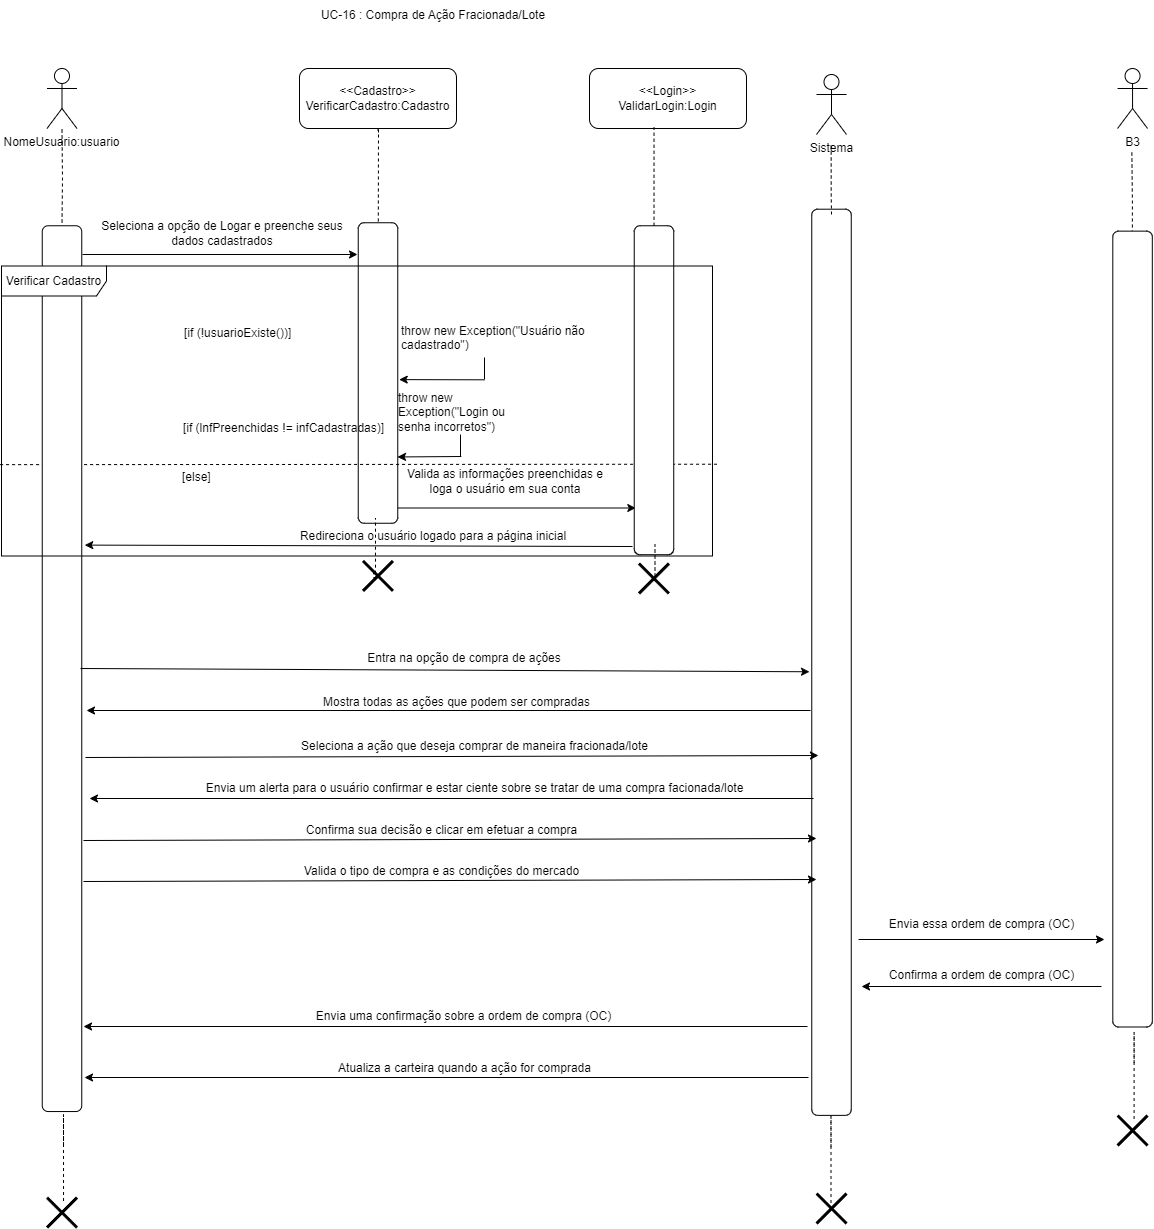

The diagram above was exported from draw.io. Its source (the exported page's mxGraphModel, read from the mxfile embedded in the PNG):
<mxGraphModel dx="1434" dy="772" grid="0" gridSize="10" guides="1" tooltips="1" connect="1" arrows="1" fold="1" page="1" pageScale="1" pageWidth="827" pageHeight="1169" math="0" shadow="0">
  <root>
    <mxCell id="0" />
    <mxCell id="1" parent="0" />
    <mxCell id="syvv10wNz8zjM0SBLCRD-1" style="edgeStyle=orthogonalEdgeStyle;rounded=0;orthogonalLoop=1;jettySize=auto;html=1;endArrow=none;endFill=0;dashed=1;" parent="1" target="syvv10wNz8zjM0SBLCRD-26" edge="1">
      <mxGeometry relative="1" as="geometry">
        <mxPoint x="417.5" y="400" as="sourcePoint" />
      </mxGeometry>
    </mxCell>
    <mxCell id="syvv10wNz8zjM0SBLCRD-2" value="NomeUsuario:usuario" style="shape=umlActor;verticalLabelPosition=bottom;verticalAlign=top;html=1;outlineConnect=0;" parent="1" vertex="1">
      <mxGeometry x="402.49" y="339" width="30" height="60" as="geometry" />
    </mxCell>
    <mxCell id="syvv10wNz8zjM0SBLCRD-3" style="edgeStyle=orthogonalEdgeStyle;rounded=0;orthogonalLoop=1;jettySize=auto;html=1;endArrow=none;endFill=0;dashed=1;" parent="1" target="syvv10wNz8zjM0SBLCRD-5" edge="1">
      <mxGeometry relative="1" as="geometry">
        <mxPoint x="734" y="403" as="sourcePoint" />
        <Array as="points">
          <mxPoint x="732" y="401" />
          <mxPoint x="732" y="400" />
          <mxPoint x="734" y="400" />
        </Array>
      </mxGeometry>
    </mxCell>
    <mxCell id="syvv10wNz8zjM0SBLCRD-4" style="edgeStyle=orthogonalEdgeStyle;rounded=0;orthogonalLoop=1;jettySize=auto;html=1;" parent="1" edge="1">
      <mxGeometry relative="1" as="geometry">
        <mxPoint x="991.2986206896551" y="778.5" as="targetPoint" />
        <mxPoint x="738.9998554797271" y="693" as="sourcePoint" />
        <Array as="points">
          <mxPoint x="738.54" y="778.75" />
        </Array>
      </mxGeometry>
    </mxCell>
    <mxCell id="syvv10wNz8zjM0SBLCRD-5" value="" style="rounded=1;whiteSpace=wrap;html=1;rotation=90;" parent="1" vertex="1">
      <mxGeometry x="583.25" y="623.75" width="300.5" height="39.5" as="geometry" />
    </mxCell>
    <mxCell id="syvv10wNz8zjM0SBLCRD-6" value="Seleciona a opção de Logar e preenche seus dados cadastrados" style="text;html=1;align=center;verticalAlign=middle;whiteSpace=wrap;rounded=0;" parent="1" vertex="1">
      <mxGeometry x="445" y="489" width="266" height="30" as="geometry" />
    </mxCell>
    <mxCell id="syvv10wNz8zjM0SBLCRD-7" value="&lt;div&gt;&amp;lt;&amp;lt;Cadastro&amp;gt;&amp;gt;&lt;/div&gt;VerificarCadastro:Cadastro" style="rounded=1;whiteSpace=wrap;html=1;" parent="1" vertex="1">
      <mxGeometry x="655" y="339" width="157" height="60" as="geometry" />
    </mxCell>
    <mxCell id="syvv10wNz8zjM0SBLCRD-8" value="Valida as informações preenchidas e loga o usuário em sua conta" style="text;html=1;align=center;verticalAlign=middle;whiteSpace=wrap;rounded=0;" parent="1" vertex="1">
      <mxGeometry x="760" y="737" width="202" height="30" as="geometry" />
    </mxCell>
    <mxCell id="syvv10wNz8zjM0SBLCRD-9" value="" style="endArrow=none;dashed=1;html=1;rounded=0;entryX=0.995;entryY=0.532;entryDx=0;entryDy=0;entryPerimeter=0;exitX=-0.002;exitY=0.685;exitDx=0;exitDy=0;exitPerimeter=0;" parent="1" source="syvv10wNz8zjM0SBLCRD-30" edge="1">
      <mxGeometry width="50" height="50" relative="1" as="geometry">
        <mxPoint x="536.9300000000001" y="734.724" as="sourcePoint" />
        <mxPoint x="1072.325" y="734.724" as="targetPoint" />
      </mxGeometry>
    </mxCell>
    <mxCell id="syvv10wNz8zjM0SBLCRD-10" value="" style="edgeStyle=orthogonalEdgeStyle;rounded=0;orthogonalLoop=1;jettySize=auto;html=1;endArrow=none;endFill=0;" parent="1" edge="1">
      <mxGeometry relative="1" as="geometry">
        <mxPoint x="816" y="705" as="sourcePoint" />
        <mxPoint x="816" y="727" as="targetPoint" />
      </mxGeometry>
    </mxCell>
    <mxCell id="syvv10wNz8zjM0SBLCRD-11" value="throw new Exception(&quot;Login ou senha incorretos&quot;)" style="text;whiteSpace=wrap;html=1;" parent="1" vertex="1">
      <mxGeometry x="752" y="655" width="134" height="36" as="geometry" />
    </mxCell>
    <mxCell id="syvv10wNz8zjM0SBLCRD-12" value="" style="endArrow=classic;html=1;rounded=0;" parent="1" edge="1">
      <mxGeometry width="50" height="50" relative="1" as="geometry">
        <mxPoint x="438" y="525" as="sourcePoint" />
        <mxPoint x="713" y="525" as="targetPoint" />
      </mxGeometry>
    </mxCell>
    <mxCell id="syvv10wNz8zjM0SBLCRD-13" value="" style="endArrow=classic;html=1;rounded=0;entryX=0.944;entryY=0.001;entryDx=0;entryDy=0;entryPerimeter=0;" parent="1" edge="1">
      <mxGeometry width="50" height="50" relative="1" as="geometry">
        <mxPoint x="816.79" y="727" as="sourcePoint" />
        <mxPoint x="753.0004999999999" y="727.45" as="targetPoint" />
      </mxGeometry>
    </mxCell>
    <mxCell id="syvv10wNz8zjM0SBLCRD-14" value="" style="shape=umlDestroy;whiteSpace=wrap;html=1;strokeWidth=3;targetShapes=umlLifeline;" parent="1" vertex="1">
      <mxGeometry x="718.5" y="831.44" width="30" height="30" as="geometry" />
    </mxCell>
    <mxCell id="syvv10wNz8zjM0SBLCRD-15" value="Redireciona o usuário logado para a página inicial" style="text;html=1;align=center;verticalAlign=middle;whiteSpace=wrap;rounded=0;" parent="1" vertex="1">
      <mxGeometry x="611" y="791.5" width="356" height="30" as="geometry" />
    </mxCell>
    <mxCell id="syvv10wNz8zjM0SBLCRD-16" value="" style="shape=umlDestroy;whiteSpace=wrap;html=1;strokeWidth=3;targetShapes=umlLifeline;" parent="1" vertex="1">
      <mxGeometry x="1473.06" y="1386.05" width="30" height="30" as="geometry" />
    </mxCell>
    <mxCell id="syvv10wNz8zjM0SBLCRD-17" value="" style="shape=umlDestroy;whiteSpace=wrap;html=1;strokeWidth=3;targetShapes=umlLifeline;" parent="1" vertex="1">
      <mxGeometry x="994.49" y="834" width="30" height="30" as="geometry" />
    </mxCell>
    <mxCell id="syvv10wNz8zjM0SBLCRD-18" value="UC-16 : Compra de Ação Fracionada/Lote" style="text;html=1;align=center;verticalAlign=middle;whiteSpace=wrap;rounded=0;" parent="1" vertex="1">
      <mxGeometry x="637" y="271" width="304" height="30" as="geometry" />
    </mxCell>
    <mxCell id="syvv10wNz8zjM0SBLCRD-19" value="[if (lnfPreenchidas != infCadastradas)]" style="text;html=1;align=center;verticalAlign=middle;resizable=0;points=[];autosize=1;strokeColor=none;fillColor=none;" parent="1" vertex="1">
      <mxGeometry x="529.5" y="686" width="219" height="26" as="geometry" />
    </mxCell>
    <mxCell id="syvv10wNz8zjM0SBLCRD-20" value="[if (!usuarioExiste())]" style="text;whiteSpace=wrap;html=1;" parent="1" vertex="1">
      <mxGeometry x="538" y="590" width="229" height="36" as="geometry" />
    </mxCell>
    <mxCell id="syvv10wNz8zjM0SBLCRD-21" value="throw new Exception(&quot;Usuário não cadastrado&quot;)" style="text;whiteSpace=wrap;html=1;" parent="1" vertex="1">
      <mxGeometry x="755" y="587.5" width="212" height="36" as="geometry" />
    </mxCell>
    <mxCell id="syvv10wNz8zjM0SBLCRD-22" value="" style="edgeStyle=orthogonalEdgeStyle;rounded=0;orthogonalLoop=1;jettySize=auto;html=1;endArrow=none;endFill=0;" parent="1" edge="1">
      <mxGeometry relative="1" as="geometry">
        <mxPoint x="840" y="628" as="sourcePoint" />
        <mxPoint x="840" y="650" as="targetPoint" />
      </mxGeometry>
    </mxCell>
    <mxCell id="syvv10wNz8zjM0SBLCRD-23" value="" style="endArrow=classic;html=1;rounded=0;entryX=0.522;entryY=-0.037;entryDx=0;entryDy=0;entryPerimeter=0;" parent="1" target="syvv10wNz8zjM0SBLCRD-5" edge="1">
      <mxGeometry width="50" height="50" relative="1" as="geometry">
        <mxPoint x="839.79" y="650.31" as="sourcePoint" />
        <mxPoint x="776.0004999999999" y="650.76" as="targetPoint" />
      </mxGeometry>
    </mxCell>
    <mxCell id="syvv10wNz8zjM0SBLCRD-24" value="[else]" style="text;whiteSpace=wrap;html=1;" parent="1" vertex="1">
      <mxGeometry x="536" y="734" width="229" height="36" as="geometry" />
    </mxCell>
    <mxCell id="syvv10wNz8zjM0SBLCRD-25" value="" style="rounded=1;whiteSpace=wrap;html=1;rotation=90;" parent="1" vertex="1">
      <mxGeometry x="845.02" y="640.98" width="328.95" height="39.5" as="geometry" />
    </mxCell>
    <mxCell id="syvv10wNz8zjM0SBLCRD-26" value="" style="rounded=1;whiteSpace=wrap;html=1;rotation=90;" parent="1" vertex="1">
      <mxGeometry x="-25.38" y="919.39" width="885.77" height="39.5" as="geometry" />
    </mxCell>
    <mxCell id="syvv10wNz8zjM0SBLCRD-27" value="" style="endArrow=classic;html=1;rounded=0;entryX=0.952;entryY=-0.076;entryDx=0;entryDy=0;entryPerimeter=0;" parent="1" edge="1">
      <mxGeometry width="50" height="50" relative="1" as="geometry">
        <mxPoint x="988" y="817" as="sourcePoint" />
        <mxPoint x="440.25199999999995" y="815.6019999999999" as="targetPoint" />
      </mxGeometry>
    </mxCell>
    <mxCell id="syvv10wNz8zjM0SBLCRD-28" value="&lt;div&gt;&amp;lt;&amp;lt;Login&amp;gt;&amp;gt;&lt;/div&gt;ValidarLogin:Login" style="rounded=1;whiteSpace=wrap;html=1;" parent="1" vertex="1">
      <mxGeometry x="945" y="339" width="157" height="60" as="geometry" />
    </mxCell>
    <mxCell id="syvv10wNz8zjM0SBLCRD-29" style="edgeStyle=orthogonalEdgeStyle;rounded=0;orthogonalLoop=1;jettySize=auto;html=1;entryX=0.411;entryY=0.978;entryDx=0;entryDy=0;entryPerimeter=0;endArrow=none;endFill=0;dashed=1;" parent="1" source="syvv10wNz8zjM0SBLCRD-25" target="syvv10wNz8zjM0SBLCRD-28" edge="1">
      <mxGeometry relative="1" as="geometry" />
    </mxCell>
    <mxCell id="syvv10wNz8zjM0SBLCRD-30" value="Verificar Cadastro" style="shape=umlFrame;whiteSpace=wrap;html=1;pointerEvents=0;width=105;height=30;" parent="1" vertex="1">
      <mxGeometry x="357" y="536.5" width="711" height="290" as="geometry" />
    </mxCell>
    <mxCell id="syvv10wNz8zjM0SBLCRD-33" style="edgeStyle=orthogonalEdgeStyle;rounded=0;orthogonalLoop=1;jettySize=auto;html=1;entryX=0.411;entryY=0.978;entryDx=0;entryDy=0;entryPerimeter=0;endArrow=none;endFill=0;dashed=1;" parent="1" edge="1">
      <mxGeometry relative="1" as="geometry">
        <mxPoint x="1008.49" y="851" as="sourcePoint" />
        <mxPoint x="1010.49" y="815" as="targetPoint" />
        <Array as="points">
          <mxPoint x="1010.49" y="851" />
        </Array>
      </mxGeometry>
    </mxCell>
    <mxCell id="syvv10wNz8zjM0SBLCRD-34" style="edgeStyle=orthogonalEdgeStyle;rounded=0;orthogonalLoop=1;jettySize=auto;html=1;entryX=0.411;entryY=0.978;entryDx=0;entryDy=0;entryPerimeter=0;endArrow=none;endFill=0;dashed=1;exitX=0.402;exitY=0.398;exitDx=0;exitDy=0;exitPerimeter=0;" parent="1" source="syvv10wNz8zjM0SBLCRD-14" edge="1">
      <mxGeometry relative="1" as="geometry">
        <mxPoint x="729" y="824.5" as="sourcePoint" />
        <mxPoint x="731" y="788.5" as="targetPoint" />
        <Array as="points">
          <mxPoint x="729" y="843" />
          <mxPoint x="729" y="848" />
          <mxPoint x="731" y="848" />
        </Array>
      </mxGeometry>
    </mxCell>
    <mxCell id="syvv10wNz8zjM0SBLCRD-36" style="edgeStyle=orthogonalEdgeStyle;rounded=0;orthogonalLoop=1;jettySize=auto;html=1;entryX=0.411;entryY=0.978;entryDx=0;entryDy=0;entryPerimeter=0;endArrow=none;endFill=0;dashed=1;exitX=0.402;exitY=0.398;exitDx=0;exitDy=0;exitPerimeter=0;" parent="1" edge="1">
      <mxGeometry relative="1" as="geometry">
        <mxPoint x="1489.59" y="1389.51" as="sourcePoint" />
        <mxPoint x="1489.59" y="1335.01" as="targetPoint" />
        <Array as="points">
          <mxPoint x="1489.6799999999998" y="1303.01" />
          <mxPoint x="1489.6799999999998" y="1303.01" />
        </Array>
      </mxGeometry>
    </mxCell>
    <mxCell id="syvv10wNz8zjM0SBLCRD-39" value="Entra na opção de compra de ações" style="text;html=1;align=center;verticalAlign=middle;whiteSpace=wrap;rounded=0;" parent="1" vertex="1">
      <mxGeometry x="445" y="914" width="750" height="30" as="geometry" />
    </mxCell>
    <mxCell id="syvv10wNz8zjM0SBLCRD-41" value="Sistema" style="shape=umlActor;verticalLabelPosition=bottom;verticalAlign=top;html=1;outlineConnect=0;" parent="1" vertex="1">
      <mxGeometry x="1172" y="345" width="30" height="60" as="geometry" />
    </mxCell>
    <mxCell id="syvv10wNz8zjM0SBLCRD-43" value="" style="rounded=1;whiteSpace=wrap;html=1;rotation=90;" parent="1" vertex="1">
      <mxGeometry x="733.92" y="913.04" width="906.18" height="39.5" as="geometry" />
    </mxCell>
    <mxCell id="syvv10wNz8zjM0SBLCRD-45" style="edgeStyle=orthogonalEdgeStyle;rounded=0;orthogonalLoop=1;jettySize=auto;html=1;endArrow=none;endFill=0;dashed=1;" parent="1" edge="1">
      <mxGeometry relative="1" as="geometry">
        <mxPoint x="1186.66" y="416" as="sourcePoint" />
        <mxPoint x="1187" y="485" as="targetPoint" />
        <Array as="points">
          <mxPoint x="1186.66" y="464" />
          <mxPoint x="1187.66" y="464" />
        </Array>
      </mxGeometry>
    </mxCell>
    <mxCell id="syvv10wNz8zjM0SBLCRD-47" value="" style="endArrow=classic;html=1;rounded=0;" parent="1" edge="1">
      <mxGeometry width="50" height="50" relative="1" as="geometry">
        <mxPoint x="1166" y="981" as="sourcePoint" />
        <mxPoint x="442" y="981" as="targetPoint" />
      </mxGeometry>
    </mxCell>
    <mxCell id="syvv10wNz8zjM0SBLCRD-48" value="Mostra todas as ações que podem ser compradas" style="text;html=1;align=center;verticalAlign=middle;resizable=0;points=[];autosize=1;strokeColor=none;fillColor=none;" parent="1" vertex="1">
      <mxGeometry x="669" y="960" width="285" height="26" as="geometry" />
    </mxCell>
    <mxCell id="syvv10wNz8zjM0SBLCRD-49" value="" style="endArrow=classic;html=1;rounded=0;exitX=0.366;exitY=0.006;exitDx=0;exitDy=0;exitPerimeter=0;entryX=0.96;entryY=0.942;entryDx=0;entryDy=0;entryPerimeter=0;" parent="1" target="syvv10wNz8zjM0SBLCRD-39" edge="1">
      <mxGeometry width="50" height="50" relative="1" as="geometry">
        <mxPoint x="435.9979999999998" y="938.99998" as="sourcePoint" />
        <mxPoint x="1166" y="942" as="targetPoint" />
      </mxGeometry>
    </mxCell>
    <mxCell id="syvv10wNz8zjM0SBLCRD-50" value="" style="endArrow=classic;html=1;rounded=0;exitX=0.366;exitY=0.006;exitDx=0;exitDy=0;exitPerimeter=0;entryX=0.38;entryY=0.951;entryDx=0;entryDy=0;entryPerimeter=0;" parent="1" edge="1">
      <mxGeometry width="50" height="50" relative="1" as="geometry">
        <mxPoint x="440.96799999999985" y="1027.99998" as="sourcePoint" />
        <mxPoint x="1173.97" y="1026" as="targetPoint" />
      </mxGeometry>
    </mxCell>
    <mxCell id="syvv10wNz8zjM0SBLCRD-51" value="Seleciona a ação que deseja comprar de maneira fracionada/lote" style="text;html=1;align=center;verticalAlign=middle;resizable=0;points=[];autosize=1;strokeColor=none;fillColor=none;" parent="1" vertex="1">
      <mxGeometry x="647" y="1004" width="365" height="26" as="geometry" />
    </mxCell>
    <mxCell id="kxtPuSjSGHfnK0vPKmO9-15" style="edgeStyle=orthogonalEdgeStyle;rounded=0;orthogonalLoop=1;jettySize=auto;html=1;endArrow=none;endFill=0;dashed=1;" parent="1" edge="1">
      <mxGeometry relative="1" as="geometry">
        <mxPoint x="1487.35" y="423" as="sourcePoint" />
        <mxPoint x="1487.85" y="519" as="targetPoint" />
      </mxGeometry>
    </mxCell>
    <mxCell id="kxtPuSjSGHfnK0vPKmO9-16" value="" style="rounded=1;whiteSpace=wrap;html=1;rotation=90;" parent="1" vertex="1">
      <mxGeometry x="1090.13" y="879.82" width="795.86" height="39.5" as="geometry" />
    </mxCell>
    <mxCell id="kxtPuSjSGHfnK0vPKmO9-77" value="" style="endArrow=classic;html=1;rounded=0;" parent="1" edge="1">
      <mxGeometry width="50" height="50" relative="1" as="geometry">
        <mxPoint x="1169" y="1069" as="sourcePoint" />
        <mxPoint x="445" y="1069" as="targetPoint" />
      </mxGeometry>
    </mxCell>
    <mxCell id="kxtPuSjSGHfnK0vPKmO9-79" value="Envia um alerta para o usuário confirmar e estar ciente sobre se tratar de uma compra facionada/lote" style="text;html=1;align=center;verticalAlign=middle;resizable=0;points=[];autosize=1;strokeColor=none;fillColor=none;" parent="1" vertex="1">
      <mxGeometry x="551.5" y="1046" width="556" height="26" as="geometry" />
    </mxCell>
    <mxCell id="kxtPuSjSGHfnK0vPKmO9-80" value="" style="endArrow=classic;html=1;rounded=0;exitX=0.366;exitY=0.006;exitDx=0;exitDy=0;exitPerimeter=0;entryX=0.38;entryY=0.951;entryDx=0;entryDy=0;entryPerimeter=0;" parent="1" edge="1">
      <mxGeometry width="50" height="50" relative="1" as="geometry">
        <mxPoint x="438.9979999999998" y="1110.99998" as="sourcePoint" />
        <mxPoint x="1172" y="1109" as="targetPoint" />
      </mxGeometry>
    </mxCell>
    <mxCell id="kxtPuSjSGHfnK0vPKmO9-81" value="Confirma sua decisão e clicar em efetuar a compra" style="text;html=1;align=center;verticalAlign=middle;resizable=0;points=[];autosize=1;strokeColor=none;fillColor=none;" parent="1" vertex="1">
      <mxGeometry x="652" y="1088" width="289" height="26" as="geometry" />
    </mxCell>
    <mxCell id="kxtPuSjSGHfnK0vPKmO9-82" value="Valida o tipo de compra e as condições do mercado" style="text;html=1;align=center;verticalAlign=middle;resizable=0;points=[];autosize=1;strokeColor=none;fillColor=none;" parent="1" vertex="1">
      <mxGeometry x="650" y="1129" width="293" height="26" as="geometry" />
    </mxCell>
    <mxCell id="kxtPuSjSGHfnK0vPKmO9-83" value="" style="endArrow=classic;html=1;rounded=0;exitX=0.366;exitY=0.006;exitDx=0;exitDy=0;exitPerimeter=0;entryX=0.38;entryY=0.951;entryDx=0;entryDy=0;entryPerimeter=0;" parent="1" edge="1">
      <mxGeometry width="50" height="50" relative="1" as="geometry">
        <mxPoint x="438.9979999999998" y="1151.99998" as="sourcePoint" />
        <mxPoint x="1172" y="1150" as="targetPoint" />
      </mxGeometry>
    </mxCell>
    <mxCell id="kxtPuSjSGHfnK0vPKmO9-85" value="" style="endArrow=classic;html=1;rounded=0;" parent="1" edge="1">
      <mxGeometry width="50" height="50" relative="1" as="geometry">
        <mxPoint x="1214" y="1210" as="sourcePoint" />
        <mxPoint x="1460" y="1210" as="targetPoint" />
      </mxGeometry>
    </mxCell>
    <mxCell id="kxtPuSjSGHfnK0vPKmO9-86" value="Envia essa ordem de compra (OC)" style="text;html=1;align=center;verticalAlign=middle;resizable=0;points=[];autosize=1;strokeColor=none;fillColor=none;" parent="1" vertex="1">
      <mxGeometry x="1235" y="1182" width="203" height="26" as="geometry" />
    </mxCell>
    <mxCell id="kxtPuSjSGHfnK0vPKmO9-87" value="B3" style="shape=umlActor;verticalLabelPosition=bottom;verticalAlign=top;html=1;outlineConnect=0;" parent="1" vertex="1">
      <mxGeometry x="1473.06" y="339" width="30" height="60" as="geometry" />
    </mxCell>
    <mxCell id="kxtPuSjSGHfnK0vPKmO9-89" value="" style="endArrow=classic;html=1;rounded=0;" parent="1" edge="1">
      <mxGeometry width="50" height="50" relative="1" as="geometry">
        <mxPoint x="1457" y="1257" as="sourcePoint" />
        <mxPoint x="1217" y="1257" as="targetPoint" />
      </mxGeometry>
    </mxCell>
    <mxCell id="kxtPuSjSGHfnK0vPKmO9-90" value="Confirma a ordem de compra (OC)" style="text;html=1;align=center;verticalAlign=middle;resizable=0;points=[];autosize=1;strokeColor=none;fillColor=none;" parent="1" vertex="1">
      <mxGeometry x="1235" y="1233" width="203" height="26" as="geometry" />
    </mxCell>
    <mxCell id="kxtPuSjSGHfnK0vPKmO9-91" value="" style="endArrow=classic;html=1;rounded=0;" parent="1" edge="1">
      <mxGeometry width="50" height="50" relative="1" as="geometry">
        <mxPoint x="1163" y="1297" as="sourcePoint" />
        <mxPoint x="439" y="1297" as="targetPoint" />
      </mxGeometry>
    </mxCell>
    <mxCell id="kxtPuSjSGHfnK0vPKmO9-92" value="Envia uma confirmação sobre a ordem de compra (OC)" style="text;html=1;align=center;verticalAlign=middle;resizable=0;points=[];autosize=1;strokeColor=none;fillColor=none;" parent="1" vertex="1">
      <mxGeometry x="662.5" y="1274" width="313" height="26" as="geometry" />
    </mxCell>
    <mxCell id="kxtPuSjSGHfnK0vPKmO9-93" value="" style="endArrow=classic;html=1;rounded=0;" parent="1" edge="1">
      <mxGeometry width="50" height="50" relative="1" as="geometry">
        <mxPoint x="1164" y="1348" as="sourcePoint" />
        <mxPoint x="440" y="1348" as="targetPoint" />
      </mxGeometry>
    </mxCell>
    <mxCell id="kxtPuSjSGHfnK0vPKmO9-94" value="Atualiza a carteira quando a ação for comprada" style="text;html=1;align=center;verticalAlign=middle;resizable=0;points=[];autosize=1;strokeColor=none;fillColor=none;" parent="1" vertex="1">
      <mxGeometry x="684.5" y="1326" width="271" height="26" as="geometry" />
    </mxCell>
    <mxCell id="kxtPuSjSGHfnK0vPKmO9-96" value="" style="shape=umlDestroy;whiteSpace=wrap;html=1;strokeWidth=3;targetShapes=umlLifeline;" parent="1" vertex="1">
      <mxGeometry x="1172.01" y="1464" width="30" height="30" as="geometry" />
    </mxCell>
    <mxCell id="kxtPuSjSGHfnK0vPKmO9-97" style="edgeStyle=orthogonalEdgeStyle;rounded=0;orthogonalLoop=1;jettySize=auto;html=1;entryX=0.411;entryY=0.978;entryDx=0;entryDy=0;entryPerimeter=0;endArrow=none;endFill=0;dashed=1;exitX=0.402;exitY=0.398;exitDx=0;exitDy=0;exitPerimeter=0;" parent="1" edge="1">
      <mxGeometry relative="1" as="geometry">
        <mxPoint x="1186.49" y="1473.51" as="sourcePoint" />
        <mxPoint x="1186.49" y="1419.01" as="targetPoint" />
        <Array as="points">
          <mxPoint x="1186.58" y="1387.01" />
          <mxPoint x="1186.58" y="1387.01" />
        </Array>
      </mxGeometry>
    </mxCell>
    <mxCell id="kxtPuSjSGHfnK0vPKmO9-98" value="" style="shape=umlDestroy;whiteSpace=wrap;html=1;strokeWidth=3;targetShapes=umlLifeline;" parent="1" vertex="1">
      <mxGeometry x="402.51" y="1468.05" width="30" height="30" as="geometry" />
    </mxCell>
    <mxCell id="kxtPuSjSGHfnK0vPKmO9-99" style="edgeStyle=orthogonalEdgeStyle;rounded=0;orthogonalLoop=1;jettySize=auto;html=1;entryX=0.411;entryY=0.978;entryDx=0;entryDy=0;entryPerimeter=0;endArrow=none;endFill=0;dashed=1;exitX=0.402;exitY=0.398;exitDx=0;exitDy=0;exitPerimeter=0;" parent="1" edge="1">
      <mxGeometry relative="1" as="geometry">
        <mxPoint x="419.03999999999996" y="1471.51" as="sourcePoint" />
        <mxPoint x="419.03999999999996" y="1417.01" as="targetPoint" />
        <Array as="points">
          <mxPoint x="419.13" y="1385.01" />
          <mxPoint x="419.13" y="1385.01" />
        </Array>
      </mxGeometry>
    </mxCell>
  </root>
</mxGraphModel>